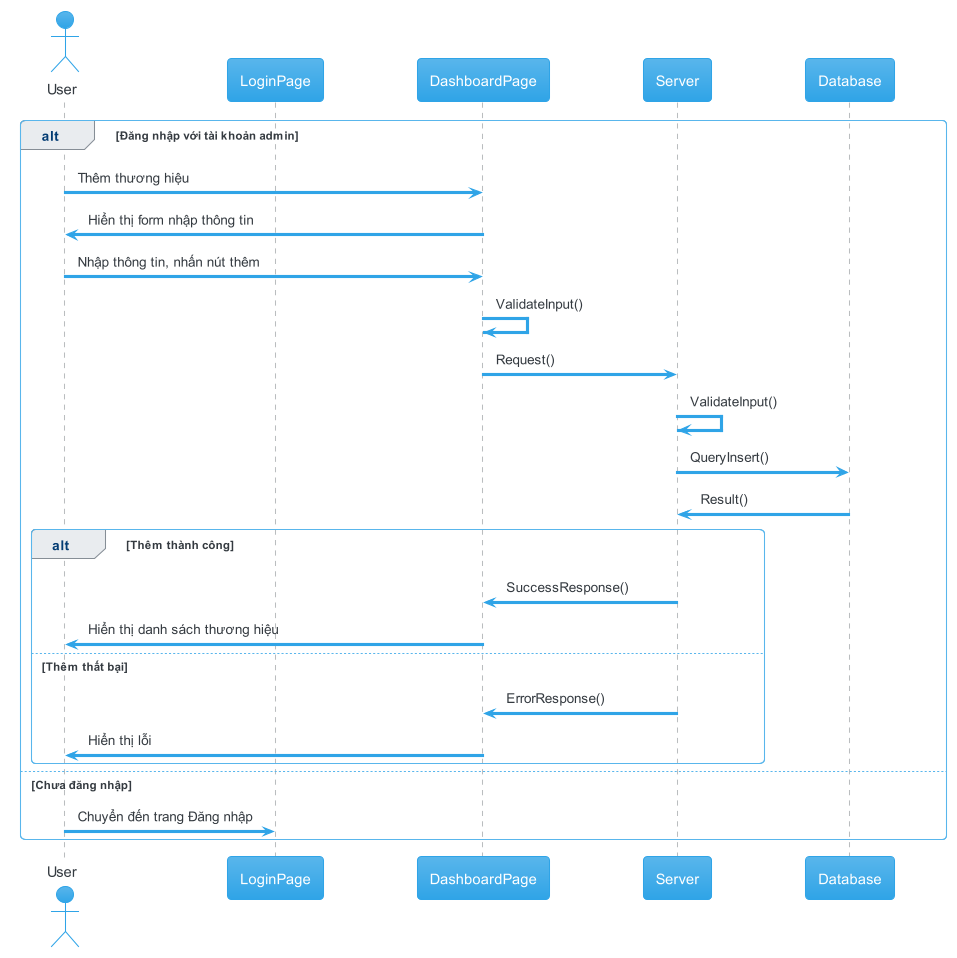

The diagram above was rendered by PlantUML. Its source (embedded in the PNG):
@startuml manager_brands_add
!theme cerulean

actor       User       as u
participant LoginPage as lp
participant DashboardPage as dash
participant Server as s
participant Database as d

alt Đăng nhập với tài khoản admin
  u -> dash: Thêm thương hiệu
  dash -> u: Hiển thị form nhập thông tin
  u -> dash: Nhập thông tin, nhấn nút thêm
  dash -> dash: ValidateInput()
  dash -> s: Request()
  s -> s: ValidateInput()
  s -> d: QueryInsert()
  d -> s: Result()

  alt Thêm thành công
    s -> dash: SuccessResponse()
    dash -> u: Hiển thị danh sách thương hiệu
  else Thêm thất bại
    s -> dash: ErrorResponse()
    dash -> u: Hiển thị lỗi
  end
else Chưa đăng nhập
  u -> lp: Chuyển đến trang Đăng nhập
end


@enduml